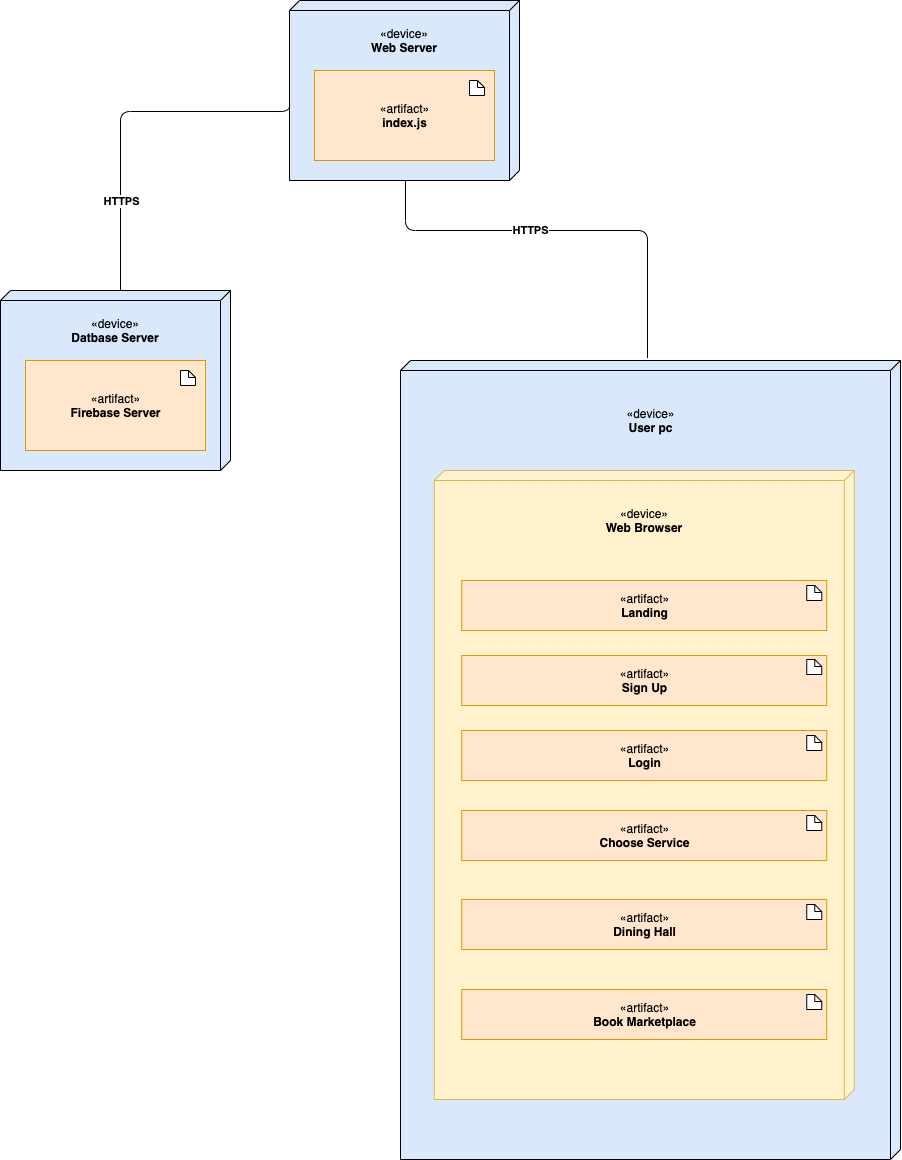

The diagram above was exported from draw.io. Its source (the exported page's mxGraphModel, read from the mxfile embedded in the PNG):
<mxGraphModel dx="2037" dy="1180" grid="1" gridSize="10" guides="1" tooltips="1" connect="1" arrows="1" fold="1" page="1" pageScale="1" pageWidth="1169" pageHeight="1654" math="0" shadow="0">
  <root>
    <mxCell id="0" />
    <mxCell id="1" parent="0" />
    <mxCell id="BUMTonJEP0QXy0aF0ed2-1" value="&lt;div&gt;&lt;div style=&quot;text-align: center&quot;&gt;&lt;br&gt;&lt;/div&gt;&lt;/div&gt;" style="verticalAlign=top;align=left;spacingTop=8;spacingLeft=2;spacingRight=12;shape=cube;size=10;direction=south;fontStyle=4;html=1;fillColor=#dae8fc;" parent="1" vertex="1">
      <mxGeometry x="135" y="481" width="230" height="180" as="geometry" />
    </mxCell>
    <mxCell id="BUMTonJEP0QXy0aF0ed2-3" value="" style="verticalAlign=top;align=left;spacingTop=8;spacingLeft=2;spacingRight=12;shape=cube;size=10;direction=south;fontStyle=4;html=1;fillColor=#dae8fc;" parent="1" vertex="1">
      <mxGeometry x="535" y="551" width="500" height="799" as="geometry" />
    </mxCell>
    <mxCell id="BUMTonJEP0QXy0aF0ed2-18" value="«artifact»&lt;br&gt;&lt;b&gt;Firebase Server&lt;/b&gt;" style="html=1;dropTarget=0;fillColor=#ffe6cc;strokeColor=#d79b00;" parent="1" vertex="1">
      <mxGeometry x="160" y="551" width="180" height="90" as="geometry" />
    </mxCell>
    <mxCell id="BUMTonJEP0QXy0aF0ed2-20" value="" style="shape=note;size=7;whiteSpace=wrap;html=1;" parent="1" vertex="1">
      <mxGeometry x="315" y="561" width="15" height="15" as="geometry" />
    </mxCell>
    <mxCell id="BUMTonJEP0QXy0aF0ed2-22" value="&lt;span&gt;«device»&lt;/span&gt;&lt;br&gt;&lt;b&gt;Datbase Server&lt;/b&gt;" style="text;html=1;strokeColor=none;fillColor=none;align=center;verticalAlign=middle;whiteSpace=wrap;rounded=0;" parent="1" vertex="1">
      <mxGeometry x="196.25" y="511" width="107.5" height="20" as="geometry" />
    </mxCell>
    <mxCell id="BUMTonJEP0QXy0aF0ed2-24" value="&lt;div&gt;&lt;div style=&quot;text-align: center&quot;&gt;&lt;br&gt;&lt;/div&gt;&lt;/div&gt;" style="verticalAlign=top;align=left;spacingTop=8;spacingLeft=2;spacingRight=12;shape=cube;size=10;direction=south;fontStyle=4;html=1;fillColor=#dae8fc;" parent="1" vertex="1">
      <mxGeometry x="424" y="191" width="230" height="180" as="geometry" />
    </mxCell>
    <mxCell id="BUMTonJEP0QXy0aF0ed2-25" value="«artifact»&lt;br&gt;&lt;b&gt;index.js&lt;/b&gt;" style="html=1;dropTarget=0;fillColor=#ffe6cc;strokeColor=#d79b00;" parent="1" vertex="1">
      <mxGeometry x="449" y="261" width="180" height="90" as="geometry" />
    </mxCell>
    <mxCell id="BUMTonJEP0QXy0aF0ed2-27" value="" style="shape=note;size=7;whiteSpace=wrap;html=1;" parent="1" vertex="1">
      <mxGeometry x="604" y="271" width="15" height="15" as="geometry" />
    </mxCell>
    <mxCell id="BUMTonJEP0QXy0aF0ed2-28" value="&lt;span&gt;«device»&lt;/span&gt;&lt;br&gt;&lt;b&gt;Web Server&lt;/b&gt;" style="text;html=1;strokeColor=none;fillColor=none;align=center;verticalAlign=middle;whiteSpace=wrap;rounded=0;" parent="1" vertex="1">
      <mxGeometry x="485.25" y="221" width="107.5" height="20" as="geometry" />
    </mxCell>
    <mxCell id="BUMTonJEP0QXy0aF0ed2-30" value="«device»&lt;br&gt;&lt;b&gt;User pc&lt;/b&gt;" style="text;html=1;align=center;verticalAlign=middle;resizable=0;points=[];autosize=1;" parent="1" vertex="1">
      <mxGeometry x="755" y="596" width="60" height="30" as="geometry" />
    </mxCell>
    <mxCell id="BUMTonJEP0QXy0aF0ed2-32" value="&lt;div&gt;&lt;div style=&quot;text-align: center&quot;&gt;&lt;br&gt;&lt;/div&gt;&lt;/div&gt;" style="verticalAlign=top;align=left;spacingTop=8;spacingLeft=2;spacingRight=12;shape=cube;size=10;direction=south;fontStyle=4;html=1;fillColor=#fff2cc;strokeColor=#d6b656;" parent="1" vertex="1">
      <mxGeometry x="568.75" y="661" width="420" height="629" as="geometry" />
    </mxCell>
    <mxCell id="BUMTonJEP0QXy0aF0ed2-33" value="«artifact»&lt;br&gt;&lt;b&gt;Landing&lt;/b&gt;" style="html=1;dropTarget=0;fillColor=#ffe6cc;strokeColor=#d79b00;" parent="1" vertex="1">
      <mxGeometry x="596.25" y="771" width="365" height="50" as="geometry" />
    </mxCell>
    <mxCell id="BUMTonJEP0QXy0aF0ed2-34" value="" style="shape=note;size=7;whiteSpace=wrap;html=1;" parent="1" vertex="1">
      <mxGeometry x="941.25" y="776" width="15" height="15" as="geometry" />
    </mxCell>
    <mxCell id="BUMTonJEP0QXy0aF0ed2-35" value="&lt;span&gt;«device»&lt;/span&gt;&lt;br&gt;&lt;b&gt;Web Browser&lt;/b&gt;" style="text;html=1;strokeColor=none;fillColor=none;align=center;verticalAlign=middle;whiteSpace=wrap;rounded=0;" parent="1" vertex="1">
      <mxGeometry x="725" y="701" width="107.5" height="20" as="geometry" />
    </mxCell>
    <mxCell id="BUMTonJEP0QXy0aF0ed2-36" value="«artifact»&lt;br&gt;&lt;b&gt;Sign Up&lt;/b&gt;" style="html=1;dropTarget=0;fillColor=#ffe6cc;strokeColor=#d79b00;" parent="1" vertex="1">
      <mxGeometry x="596.25" y="846" width="365" height="50" as="geometry" />
    </mxCell>
    <mxCell id="BUMTonJEP0QXy0aF0ed2-37" value="" style="shape=note;size=7;whiteSpace=wrap;html=1;" parent="1" vertex="1">
      <mxGeometry x="941.25" y="850" width="15" height="15" as="geometry" />
    </mxCell>
    <mxCell id="BUMTonJEP0QXy0aF0ed2-38" value="«artifact»&lt;br&gt;&lt;b&gt;Login&lt;/b&gt;" style="html=1;dropTarget=0;fillColor=#ffe6cc;strokeColor=#d79b00;" parent="1" vertex="1">
      <mxGeometry x="596.25" y="921" width="365" height="50" as="geometry" />
    </mxCell>
    <mxCell id="BUMTonJEP0QXy0aF0ed2-39" value="" style="shape=note;size=7;whiteSpace=wrap;html=1;" parent="1" vertex="1">
      <mxGeometry x="941.25" y="926" width="15" height="15" as="geometry" />
    </mxCell>
    <mxCell id="BUMTonJEP0QXy0aF0ed2-41" value="«artifact»&lt;br&gt;&lt;b&gt;Choose Service&lt;/b&gt;" style="html=1;dropTarget=0;fillColor=#ffe6cc;strokeColor=#d79b00;" parent="1" vertex="1">
      <mxGeometry x="596.25" y="1001" width="365" height="50" as="geometry" />
    </mxCell>
    <mxCell id="BUMTonJEP0QXy0aF0ed2-42" value="" style="shape=note;size=7;whiteSpace=wrap;html=1;" parent="1" vertex="1">
      <mxGeometry x="941.25" y="1006" width="15" height="15" as="geometry" />
    </mxCell>
    <mxCell id="BUMTonJEP0QXy0aF0ed2-46" value="" style="endArrow=none;html=1;edgeStyle=orthogonalEdgeStyle;exitX=0;exitY=0;exitDx=0;exitDy=110;exitPerimeter=0;" parent="1" source="BUMTonJEP0QXy0aF0ed2-1" edge="1">
      <mxGeometry width="50" height="50" relative="1" as="geometry">
        <mxPoint x="255" y="476" as="sourcePoint" />
        <mxPoint x="424" y="291" as="targetPoint" />
        <Array as="points">
          <mxPoint x="255" y="302" />
          <mxPoint x="424" y="302" />
        </Array>
      </mxGeometry>
    </mxCell>
    <mxCell id="bWkt_AeInwqC7vQmrxpi-1" value="HTTPS" style="edgeLabel;html=1;align=center;verticalAlign=middle;resizable=0;points=[];fontStyle=1" vertex="1" connectable="0" parent="BUMTonJEP0QXy0aF0ed2-46">
      <mxGeometry x="-0.4986" relative="1" as="geometry">
        <mxPoint as="offset" />
      </mxGeometry>
    </mxCell>
    <mxCell id="BUMTonJEP0QXy0aF0ed2-51" value="" style="endArrow=none;html=1;edgeStyle=orthogonalEdgeStyle;exitX=-0.003;exitY=0.506;exitDx=0;exitDy=0;exitPerimeter=0;" parent="1" source="BUMTonJEP0QXy0aF0ed2-3" edge="1">
      <mxGeometry width="50" height="50" relative="1" as="geometry">
        <mxPoint x="775" y="421" as="sourcePoint" />
        <mxPoint x="540" y="371" as="targetPoint" />
        <Array as="points">
          <mxPoint x="782" y="421" />
          <mxPoint x="540" y="421" />
        </Array>
      </mxGeometry>
    </mxCell>
    <mxCell id="bWkt_AeInwqC7vQmrxpi-2" value="HTTPS" style="edgeLabel;html=1;align=center;verticalAlign=middle;resizable=0;points=[];fontStyle=1" vertex="1" connectable="0" parent="BUMTonJEP0QXy0aF0ed2-51">
      <mxGeometry x="0.1718" y="-1" relative="1" as="geometry">
        <mxPoint as="offset" />
      </mxGeometry>
    </mxCell>
    <mxCell id="bWkt_AeInwqC7vQmrxpi-3" value="«artifact»&lt;br&gt;&lt;b&gt;Dining Hall&lt;/b&gt;" style="html=1;dropTarget=0;fillColor=#ffe6cc;strokeColor=#d79b00;" vertex="1" parent="1">
      <mxGeometry x="596.25" y="1090" width="365" height="50" as="geometry" />
    </mxCell>
    <mxCell id="bWkt_AeInwqC7vQmrxpi-4" value="" style="shape=note;size=7;whiteSpace=wrap;html=1;" vertex="1" parent="1">
      <mxGeometry x="941.25" y="1095" width="15" height="15" as="geometry" />
    </mxCell>
    <mxCell id="bWkt_AeInwqC7vQmrxpi-5" value="«artifact»&lt;br&gt;&lt;b&gt;Book Marketplace&lt;/b&gt;" style="html=1;dropTarget=0;fillColor=#ffe6cc;strokeColor=#d79b00;" vertex="1" parent="1">
      <mxGeometry x="596.25" y="1180" width="365" height="50" as="geometry" />
    </mxCell>
    <mxCell id="bWkt_AeInwqC7vQmrxpi-6" value="" style="shape=note;size=7;whiteSpace=wrap;html=1;" vertex="1" parent="1">
      <mxGeometry x="941.25" y="1185" width="15" height="15" as="geometry" />
    </mxCell>
  </root>
</mxGraphModel>